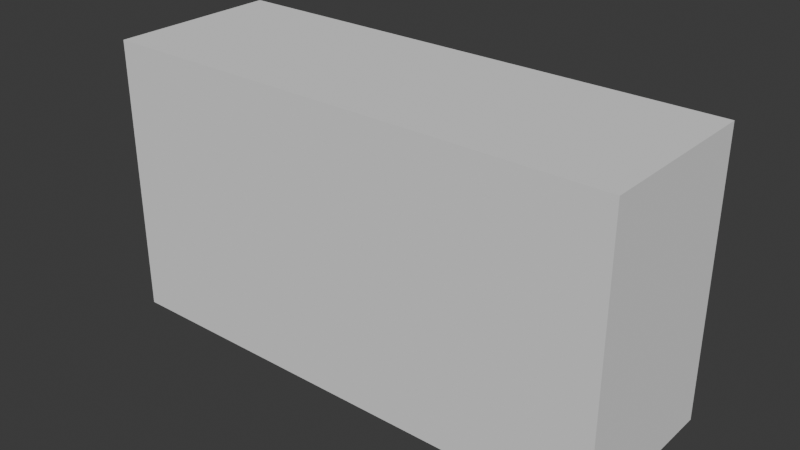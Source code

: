 # Source: Cube_Collision.blend  (saved by Blender 4.2.66; exported with 4.5.12 LTS)
import bpy
from mathutils import Matrix  # noqa: F401  (used for matrix-valued properties, if any)

bpy.ops.wm.read_factory_settings(use_empty=True)
scene = bpy.context.scene
scene.name = 'Scene'

# ---- collections
col_cube_collision = bpy.data.collections.new('Cube_Collision'); scene.collection.children.link(col_cube_collision)

# ---- world
world_world = bpy.data.worlds.new('World'); scene.world = world_world
world_world.use_nodes = True; world_world.node_tree.nodes.clear()
_N = world_world.node_tree.nodes; _L = world_world.node_tree.links
n0 = _N.new('ShaderNodeOutputWorld'); n0.name = 'World Output'; n0.location = (300, 300)
n1 = _N.new('ShaderNodeBackground'); n1.name = 'Background'; n1.location = (10, 300)
n1.inputs[0].default_value = (0.05088, 0.05088, 0.05088, 1.0)
_L.new(n1.outputs[0], n0.inputs[0])
n0.is_active_output = True
world_world.color = (0.05088, 0.05088, 0.05088)
world_world.use_sun_shadow = False
world_world.sun_shadow_jitter_overblur = 0.0

# ---- meshes
me_cube = bpy.data.meshes.new('Cube')
me_cube.from_pydata([(-6.0, 0.0, 3.874e-07), (-6.0, 0.0, 6.5), (-6.0, 4.0, 3.874e-07), (-6.0, 4.0, 6.5), (6.0, 0.0, 3.874e-07), (6.0, 0.0, 6.5), (6.0, 4.0, 3.874e-07), (6.0, 4.0, 6.5)], [], [(0, 1, 3, 2), (2, 3, 7, 6), (6, 7, 5, 4), (4, 5, 1, 0), (2, 6, 4, 0), (7, 3, 1, 5)])
_uv = me_cube.uv_layers.new(name='UVMap')
_uv.uv.foreach_set('vector', [0.375, 0.0, 0.625, 0.0, 0.625, 0.25, 0.375, 0.25, 0.375, 0.25, 0.625, 0.25, 0.625, 0.5, 0.375, 0.5, 0.375, 0.5, 0.625, 0.5, 0.625, 0.75, 0.375, 0.75, 0.375, 0.75, 0.625, 0.75, 0.625, 1.0, 0.375, 1.0, 0.125, 0.5, 0.375, 0.5, 0.375, 0.75, 0.125, 0.75, 0.625, 0.5, 0.875, 0.5, 0.875, 0.75, 0.625, 0.75])
me_cube.update()

# ---- objects
ob_cube = bpy.data.objects.new('Cube', me_cube)

# ---- transforms, parenting, visibility, modifiers, constraints
ob_cube.location = (0.0, 0.0, 0.0)

# ---- collection membership
col_cube_collision.objects.link(ob_cube)

# ---- scene / render settings (as saved in the file)
scene.frame_start = 1; scene.frame_end = 250; scene.frame_set(1)
scene.render.engine = 'CYCLES'
bpy.context.view_layer.update()

# ---- added for rendering (the .blend has no active camera and no usable light): camera, sun
cam_auto = bpy.data.cameras.new('AutoCamera')
cam_auto.lens = 50.0
cam_auto.sensor_width = 36.0
cam_auto.clip_end = 1000.0
ob_auto_camera = bpy.data.objects.new('AutoCamera', cam_auto)
scene.collection.objects.link(ob_auto_camera)
ob_auto_camera.location = (13.158, -13.7897, 13.7764)
ob_auto_camera.rotation_euler = (1.09748, -7.21219e-08, 0.694738)
scene.camera = ob_auto_camera
light_auto_sun = bpy.data.lights.new('AutoSun', 'SUN')
light_auto_sun.energy = 3.0
light_auto_sun.angle = 0.0523599
ob_auto_sun = bpy.data.objects.new('AutoSun', light_auto_sun)
scene.collection.objects.link(ob_auto_sun)
ob_auto_sun.rotation_euler = (0.872665, 0.174533, 0.523599)
bpy.context.view_layer.update()
